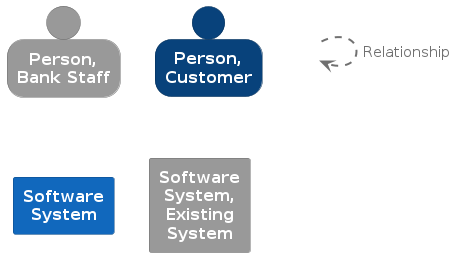

The diagram above was rendered by PlantUML. Its source (embedded in the PNG):
@startuml
set separator none

skinparam {
  shadowing false
  arrowFontSize 15
  defaultTextAlignment center
  wrapWidth 100
  maxMessageSize 100
}
hide stereotype

skinparam rectangle<<_transparent>> {
  BorderColor transparent
  BackgroundColor transparent
  FontColor transparent
}

skinparam person<<1>> {
  BackgroundColor #999999
  FontColor #ffffff
  BorderColor #6b6b6b
}
person "==Person, Bank Staff" <<1>>

skinparam person<<2>> {
  BackgroundColor #08427b
  FontColor #ffffff
  BorderColor #052e56
}
person "==Person, Customer" <<2>>

skinparam rectangle<<3>> {
  BackgroundColor #1168bd
  FontColor #ffffff
  BorderColor #0b4884
}
rectangle "==Software System" <<3>>

skinparam rectangle<<4>> {
  BackgroundColor #999999
  FontColor #ffffff
  BorderColor #6b6b6b
}
rectangle "==Software System, Existing System" <<4>>

rectangle "." <<_transparent>> as 5
5 .[#707070,thickness=2].> 5 : "<color:#707070>Relationship"


@enduml